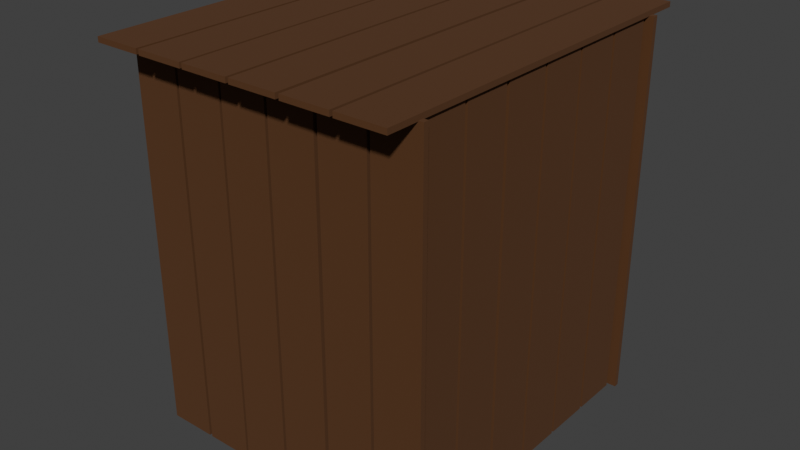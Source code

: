 # Source: shed.blend  (saved by Blender 5.2.44; exported with 4.5.12 LTS)
import bpy
from mathutils import Matrix  # noqa: F401  (used for matrix-valued properties, if any)

bpy.ops.wm.read_factory_settings(use_empty=True)
scene = bpy.context.scene
scene.name = 'Scene'

# ---- collections
col_collection = bpy.data.collections.new('Collection'); scene.collection.children.link(col_collection)

# ---- materials (node trees are filled in below, after node groups)
mat_001 = bpy.data.materials.new('Материал.001')

# ---- material node trees
mat_001.use_nodes = True; mat_001.node_tree.nodes.clear()
_N = mat_001.node_tree.nodes; _L = mat_001.node_tree.links
n0 = _N.new('ShaderNodeBsdfPrincipled'); n0.name = 'Принципиальный BSDF'; n0.location = (-200, 100)
n0.inputs[0].default_value = (0.08503, 0.02549, 0.0001699, 1.0)
n0.inputs[2].default_value = 1.0
n0.inputs[10].default_value = 0.005
n1 = _N.new('ShaderNodeOutputMaterial'); n1.name = 'Вывод материала'; n1.location = (200, 100)
_L.new(n0.outputs[0], n1.inputs[0])
n1.is_active_output = True

# ---- world
world_world = bpy.data.worlds.new('World'); scene.world = world_world
world_world.use_nodes = True; world_world.node_tree.nodes.clear()
_N = world_world.node_tree.nodes; _L = world_world.node_tree.links
n0 = _N.new('ShaderNodeOutputWorld'); n0.name = 'World Output'; n0.location = (200, 100)
n1 = _N.new('ShaderNodeBackground'); n1.name = 'Background'; n1.location = (-200, 100)
n1.inputs[0].default_value = (0.05088, 0.05088, 0.05088, 1.0)
_L.new(n1.outputs[0], n0.inputs[0])
n0.is_active_output = True
world_world.color = (0.05088, 0.05088, 0.05088)
world_world.sun_shadow_jitter_overblur = 0.0

# ---- meshes
me_x = bpy.data.meshes.new('Куб')
me_x.from_pydata([(-1.0, -1.0, -1.0), (-1.0, -1.0, 1.0), (-1.0, 1.0, -1.0), (-1.0, 1.0, 1.0), (1.0, -1.0, -1.0), (1.0, -1.0, 1.0), (1.0, 1.0, -1.0), (1.0, 1.0, 1.0), (1.125, -1.0, -1.0), (1.125, -1.0, 1.0), (1.125, 1.0, -1.0), (1.125, 1.0, 1.0), (3.125, -1.0, -1.0), (3.125, -1.0, 1.0), (3.125, 1.0, -1.0), (3.125, 1.0, 1.0), (-5.236, -1.0, -1.0), (-5.236, -1.0, 1.0), (-5.236, 1.0, -1.0), (-5.236, 1.0, 1.0), (-3.236, -1.0, -1.0), (-3.236, -1.0, 1.0), (-3.236, 1.0, -1.0), (-3.236, 1.0, 1.0), (-3.111, -1.0, -1.0), (-3.111, -1.0, 1.0), (-3.111, 1.0, -1.0), (-3.111, 1.0, 1.0), (-1.111, -1.0, -1.0), (-1.111, -1.0, 1.0), (-1.111, 1.0, -1.0), (-1.111, 1.0, 1.0), (3.278, -1.0, -1.0), (3.278, -1.0, 1.0), (3.278, 1.0, -1.0), (3.278, 1.0, 1.0), (5.278, -1.0, -1.0), (5.278, -1.0, 1.0), (5.278, 1.0, -1.0), (5.278, 1.0, 1.0), (5.403, -1.0, -1.0), (5.403, -1.0, 1.0), (5.403, 1.0, -1.0), (5.403, 1.0, 1.0), (7.403, -1.0, -1.0), (7.403, -1.0, 1.0), (7.403, 1.0, -1.0), (7.403, 1.0, 1.0), (-5.004, 0.2596, -149.5), (-5.219, 0.2596, -149.5), (-5.004, 0.2595, -0.7535), (-5.219, 0.2595, -0.7535), (-5.004, 0.009628, -149.5), (-5.219, 0.009628, -149.5), (-5.004, 0.009507, -0.7546), (-5.219, 0.009506, -0.7546), (-5.219, 0.1608, -30.11), (-5.219, 0.2331, -21.82), (-5.219, 0.1958, -17.15), (-5.219, 0.1565, -21.18), (-5.219, 0.1129, -16.99), (-5.219, 0.08009, -20.69), (-5.159, 0.1608, -30.11), (-5.159, 0.2331, -21.82), (-5.159, 0.1958, -17.15), (-5.159, 0.1565, -21.18), (-5.159, 0.1129, -16.99), (-5.159, 0.08009, -20.69), (-5.055, 0.1608, -30.11), (-5.055, 0.2331, -21.82), (-5.055, 0.1958, -17.15), (-5.055, 0.1565, -21.18), (-5.055, 0.1129, -16.99), (-5.055, 0.08009, -20.69), (-5.004, -0.005968, -149.5), (-5.219, -0.005968, -149.5), (-5.004, -0.006089, -0.7547), (-5.219, -0.00609, -0.7547), (-5.004, -0.256, -149.5), (-5.219, -0.256, -149.5), (-5.004, -0.2561, -0.7558), (-5.219, -0.2561, -0.7558), (-5.004, 0.7891, -149.5), (-5.219, 0.7891, -149.5), (-5.004, 0.789, -0.7511), (-5.219, 0.789, -0.7511), (-5.004, 0.5391, -149.5), (-5.219, 0.5391, -149.5), (-5.004, 0.539, -0.7522), (-5.219, 0.539, -0.7522), (-5.004, 0.5235, -149.5), (-5.219, 0.5235, -149.5), (-5.004, 0.5234, -0.7523), (-5.219, 0.5234, -0.7523), (-5.004, 0.2735, -149.5), (-5.219, 0.2735, -149.5), (-5.004, 0.2734, -0.7534), (-5.219, 0.2734, -0.7534), (-5.004, -0.2752, -149.5), (-5.219, -0.2752, -149.5), (-5.004, -0.2753, -0.7559), (-5.219, -0.2753, -0.7559), (-5.004, -0.5252, -149.5), (-5.219, -0.5252, -149.5), (-5.004, -0.5253, -0.757), (-5.219, -0.5253, -0.757), (-5.004, -0.5407, -149.5), (-5.219, -0.5407, -149.5), (-5.004, -0.5409, -0.7571), (-5.219, -0.5409, -0.7571), (-5.004, -0.7907, -149.5), (-5.219, -0.7907, -149.5), (-5.004, -0.7909, -0.7582), (-5.219, -0.7909, -0.7582), (7.279, 0.2596, -149.5), (7.064, 0.2596, -149.5), (7.279, 0.2595, -0.7535), (7.064, 0.2595, -0.7535), (7.279, 0.009628, -149.5), (7.064, 0.009628, -149.5), (7.279, 0.009507, -0.7546), (7.064, 0.009506, -0.7546), (7.279, -0.005968, -149.5), (7.064, -0.005968, -149.5), (7.279, -0.006089, -0.7547), (7.064, -0.00609, -0.7547), (7.279, -0.256, -149.5), (7.064, -0.256, -149.5), (7.279, -0.2561, -0.7558), (7.064, -0.2561, -0.7558), (7.279, 0.7891, -149.5), (7.064, 0.7891, -149.5), (7.279, 0.789, -0.7511), (7.064, 0.789, -0.7511), (7.279, 0.5391, -149.5), (7.064, 0.5391, -149.5), (7.279, 0.539, -0.7522), (7.064, 0.539, -0.7522), (7.279, 0.5235, -149.5), (7.064, 0.5235, -149.5), (7.279, 0.5234, -0.7523), (7.064, 0.5234, -0.7523), (7.279, 0.2735, -149.5), (7.064, 0.2735, -149.5), (7.279, 0.2734, -0.7534), (7.064, 0.2734, -0.7534), (7.279, -0.2752, -149.5), (7.064, -0.2752, -149.5), (7.279, -0.2753, -0.7559), (7.064, -0.2753, -0.7559), (7.279, -0.5252, -149.5), (7.064, -0.5252, -149.5), (7.279, -0.5253, -0.757), (7.064, -0.5253, -0.757), (7.279, -0.5407, -149.5), (7.064, -0.5407, -149.5), (7.279, -0.5409, -0.7571), (7.064, -0.5409, -0.7571), (7.279, -0.7907, -149.5), (7.064, -0.7907, -149.5), (7.279, -0.7909, -0.7582), (7.064, -0.7909, -0.7582), (-0.8044, -0.8065, -149.5), (-0.8044, -0.8334, -149.5), (-0.8034, -0.8065, -0.7535), (-0.8034, -0.8334, -0.7535), (1.196, -0.8065, -149.5), (1.196, -0.8334, -149.5), (1.197, -0.8065, -0.7546), (1.197, -0.8334, -0.7546), (1.32, -0.8065, -149.5), (1.32, -0.8334, -149.5), (1.321, -0.8065, -0.7547), (1.321, -0.8334, -0.7547), (3.32, -0.8065, -149.5), (3.32, -0.8334, -149.5), (3.321, -0.8065, -0.7558), (3.321, -0.8334, -0.7558), (-5.04, -0.8065, -149.5), (-5.04, -0.8334, -149.5), (-5.039, -0.8065, -0.7511), (-5.039, -0.8334, -0.7511), (-3.04, -0.8065, -149.5), (-3.04, -0.8334, -149.5), (-3.039, -0.8065, -0.7522), (-3.039, -0.8334, -0.7522), (-2.915, -0.8065, -149.5), (-2.915, -0.8334, -149.5), (-2.914, -0.8065, -0.7523), (-2.914, -0.8334, -0.7523), (-0.9154, -0.8065, -149.5), (-0.9154, -0.8334, -149.5), (-0.9144, -0.8065, -0.7534), (-0.9144, -0.8334, -0.7534), (3.474, -0.8065, -149.5), (3.474, -0.8334, -149.5), (3.475, -0.8065, -0.7559), (3.475, -0.8334, -0.7559), (5.474, -0.8065, -149.5), (5.474, -0.8334, -149.5), (5.475, -0.8065, -0.757), (5.475, -0.8334, -0.757), (5.599, -0.8065, -149.5), (5.599, -0.8334, -149.5), (5.6, -0.8065, -0.7571), (5.6, -0.8334, -0.7571), (7.599, -0.8065, -149.5), (7.599, -0.8334, -149.5), (7.6, -0.8065, -0.7582), (7.6, -0.8334, -0.7582), (-5.04, 0.8348, -149.5), (-5.04, 0.808, -149.5), (-5.039, 0.8348, -0.7511), (-5.039, 0.808, -0.7511), (-3.04, 0.8348, -149.5), (-3.04, 0.808, -149.5), (-3.039, 0.8348, -0.7522), (-3.039, 0.808, -0.7522), (3.474, 0.8348, -149.5), (3.474, 0.8079, -149.5), (3.475, 0.8348, -0.7559), (3.475, 0.8079, -0.7559), (5.474, 0.8348, -149.5), (5.474, 0.8079, -149.5), (5.475, 0.8348, -0.757), (5.475, 0.8079, -0.757), (5.599, 0.8348, -149.5), (5.599, 0.8079, -149.5), (5.6, 0.8348, -0.7571), (5.6, 0.8079, -0.7571), (7.599, 0.8348, -149.5), (7.599, 0.8079, -149.5), (7.6, 0.8348, -0.7582), (7.6, 0.8079, -0.7582)], [], [(0, 1, 3, 2), (2, 3, 7, 6), (6, 7, 5, 4), (4, 5, 1, 0), (2, 6, 4, 0), (7, 3, 1, 5), (8, 9, 11, 10), (10, 11, 15, 14), (14, 15, 13, 12), (12, 13, 9, 8), (10, 14, 12, 8), (15, 11, 9, 13), (16, 17, 19, 18), (18, 19, 23, 22), (22, 23, 21, 20), (20, 21, 17, 16), (18, 22, 20, 16), (23, 19, 17, 21), (24, 25, 27, 26), (26, 27, 31, 30), (30, 31, 29, 28), (28, 29, 25, 24), (26, 30, 28, 24), (31, 27, 25, 29), (32, 33, 35, 34), (34, 35, 39, 38), (38, 39, 37, 36), (36, 37, 33, 32), (34, 38, 36, 32), (39, 35, 33, 37), (40, 41, 43, 42), (42, 43, 47, 46), (46, 47, 45, 44), (44, 45, 41, 40), (42, 46, 44, 40), (47, 43, 41, 45), (48, 49, 51, 50), (50, 51, 55, 54), (54, 55, 53, 52), (52, 53, 49, 48), (50, 54, 52, 48), (55, 61, 56, 57, 51, 49, 53), (51, 57, 58, 59, 60, 61, 55), (61, 60, 66, 67), (62, 67, 73, 68), (59, 58, 64, 65), (57, 56, 62, 63), (56, 61, 67, 62), (60, 59, 65, 66), (58, 57, 63, 64), (72, 71, 70, 69, 68, 73), (66, 65, 71, 72), (64, 63, 69, 70), (67, 66, 72, 73), (65, 64, 70, 71), (63, 62, 68, 69), (74, 75, 77, 76), (76, 77, 81, 80), (80, 81, 79, 78), (78, 79, 75, 74), (76, 80, 78, 74), (81, 77, 75, 79), (82, 83, 85, 84), (84, 85, 89, 88), (88, 89, 87, 86), (86, 87, 83, 82), (84, 88, 86, 82), (89, 85, 83, 87), (90, 91, 93, 92), (92, 93, 97, 96), (96, 97, 95, 94), (94, 95, 91, 90), (92, 96, 94, 90), (97, 93, 91, 95), (98, 99, 101, 100), (100, 101, 105, 104), (104, 105, 103, 102), (102, 103, 99, 98), (100, 104, 102, 98), (105, 101, 99, 103), (106, 107, 109, 108), (108, 109, 113, 112), (112, 113, 111, 110), (110, 111, 107, 106), (108, 112, 110, 106), (113, 109, 107, 111), (114, 115, 117, 116), (116, 117, 121, 120), (120, 121, 119, 118), (118, 119, 115, 114), (116, 120, 118, 114), (121, 117, 115, 119), (122, 123, 125, 124), (124, 125, 129, 128), (128, 129, 127, 126), (126, 127, 123, 122), (124, 128, 126, 122), (129, 125, 123, 127), (130, 131, 133, 132), (132, 133, 137, 136), (136, 137, 135, 134), (134, 135, 131, 130), (132, 136, 134, 130), (137, 133, 131, 135), (138, 139, 141, 140), (140, 141, 145, 144), (144, 145, 143, 142), (142, 143, 139, 138), (140, 144, 142, 138), (145, 141, 139, 143), (146, 147, 149, 148), (148, 149, 153, 152), (152, 153, 151, 150), (150, 151, 147, 146), (148, 152, 150, 146), (153, 149, 147, 151), (154, 155, 157, 156), (156, 157, 161, 160), (160, 161, 159, 158), (158, 159, 155, 154), (156, 160, 158, 154), (161, 157, 155, 159), (162, 163, 165, 164), (164, 165, 169, 168), (168, 169, 167, 166), (166, 167, 163, 162), (164, 168, 166, 162), (169, 165, 163, 167), (170, 171, 173, 172), (172, 173, 177, 176), (176, 177, 175, 174), (174, 175, 171, 170), (172, 176, 174, 170), (177, 173, 171, 175), (178, 179, 181, 180), (180, 181, 185, 184), (184, 185, 183, 182), (182, 183, 179, 178), (180, 184, 182, 178), (185, 181, 179, 183), (186, 187, 189, 188), (188, 189, 193, 192), (192, 193, 191, 190), (190, 191, 187, 186), (188, 192, 190, 186), (193, 189, 187, 191), (194, 195, 197, 196), (196, 197, 201, 200), (200, 201, 199, 198), (198, 199, 195, 194), (196, 200, 198, 194), (201, 197, 195, 199), (202, 203, 205, 204), (204, 205, 209, 208), (208, 209, 207, 206), (206, 207, 203, 202), (204, 208, 206, 202), (209, 205, 203, 207), (210, 211, 213, 212), (212, 213, 217, 216), (216, 217, 215, 214), (214, 215, 211, 210), (212, 216, 214, 210), (217, 213, 211, 215), (218, 219, 221, 220), (220, 221, 225, 224), (224, 225, 223, 222), (222, 223, 219, 218), (220, 224, 222, 218), (225, 221, 219, 223), (226, 227, 229, 228), (228, 229, 233, 232), (232, 233, 231, 230), (230, 231, 227, 226), (228, 232, 230, 226), (233, 229, 227, 231)])
_uv = me_x.uv_layers.new(name='UVКарта')
_uv.uv.foreach_set('vector', [0.375, 0.0, 0.625, 0.0, 0.625, 0.25, 0.375, 0.25, 0.375, 0.25, 0.625, 0.25, 0.625, 0.5, 0.375, 0.5, 0.375, 0.5, 0.625, 0.5, 0.625, 0.75, 0.375, 0.75, 0.375, 0.75, 0.625, 0.75, 0.625, 1.0, 0.375, 1.0, 0.125, 0.5, 0.375, 0.5, 0.375, 0.75, 0.125, 0.75, 0.625, 0.5, 0.875, 0.5, 0.875, 0.75, 0.625, 0.75, 0.375, 0.0, 0.625, 0.0, 0.625, 0.25, 0.375, 0.25, 0.375, 0.25, 0.625, 0.25, 0.625, 0.5, 0.375, 0.5, 0.375, 0.5, 0.625, 0.5, 0.625, 0.75, 0.375, 0.75, 0.375, 0.75, 0.625, 0.75, 0.625, 1.0, 0.375, 1.0, 0.125, 0.5, 0.375, 0.5, 0.375, 0.75, 0.125, 0.75, 0.625, 0.5, 0.875, 0.5, 0.875, 0.75, 0.625, 0.75, 0.375, 0.0, 0.625, 0.0, 0.625, 0.25, 0.375, 0.25, 0.375, 0.25, 0.625, 0.25, 0.625, 0.5, 0.375, 0.5, 0.375, 0.5, 0.625, 0.5, 0.625, 0.75, 0.375, 0.75, 0.375, 0.75, 0.625, 0.75, 0.625, 1.0, 0.375, 1.0, 0.125, 0.5, 0.375, 0.5, 0.375, 0.75, 0.125, 0.75, 0.625, 0.5, 0.875, 0.5, 0.875, 0.75, 0.625, 0.75, 0.375, 0.0, 0.625, 0.0, 0.625, 0.25, 0.375, 0.25, 0.375, 0.25, 0.625, 0.25, 0.625, 0.5, 0.375, 0.5, 0.375, 0.5, 0.625, 0.5, 0.625, 0.75, 0.375, 0.75, 0.375, 0.75, 0.625, 0.75, 0.625, 1.0, 0.375, 1.0, 0.125, 0.5, 0.375, 0.5, 0.375, 0.75, 0.125, 0.75, 0.625, 0.5, 0.875, 0.5, 0.875, 0.75, 0.625, 0.75, 0.375, 0.0, 0.625, 0.0, 0.625, 0.25, 0.375, 0.25, 0.375, 0.25, 0.625, 0.25, 0.625, 0.5, 0.375, 0.5, 0.375, 0.5, 0.625, 0.5, 0.625, 0.75, 0.375, 0.75, 0.375, 0.75, 0.625, 0.75, 0.625, 1.0, 0.375, 1.0, 0.125, 0.5, 0.375, 0.5, 0.375, 0.75, 0.125, 0.75, 0.625, 0.5, 0.875, 0.5, 0.875, 0.75, 0.625, 0.75, 0.375, 0.0, 0.625, 0.0, 0.625, 0.25, 0.375, 0.25, 0.375, 0.25, 0.625, 0.25, 0.625, 0.5, 0.375, 0.5, 0.375, 0.5, 0.625, 0.5, 0.625, 0.75, 0.375, 0.75, 0.375, 0.75, 0.625, 0.75, 0.625, 1.0, 0.375, 1.0, 0.125, 0.5, 0.375, 0.5, 0.375, 0.75, 0.125, 0.75, 0.625, 0.5, 0.875, 0.5, 0.875, 0.75, 0.625, 0.75, 0.375, 0.0, 0.625, 0.0, 0.625, 0.25, 0.375, 0.25, 0.375, 0.25, 0.625, 0.25, 0.625, 0.5, 0.375, 0.5, 0.375, 0.5, 0.625, 0.5, 0.625, 0.75, 0.375, 0.75, 0.375, 0.75, 0.625, 0.75, 0.625, 1.0, 0.375, 1.0, 0.125, 0.5, 0.375, 0.5, 0.375, 0.75, 0.125, 0.75, 0.625, 0.5, 0.6956, 0.5335, 0.7763, 0.5493, 0.8486, 0.5354, 0.875, 0.5, 0.875, 0.75, 0.625, 0.75, 0.875, 0.5, 0.8486, 0.5354, 0.8113, 0.5276, 0.772, 0.5343, 0.7284, 0.5273, 0.6956, 0.5335, 0.625, 0.5, 0.6956, 0.5335, 0.7284, 0.5273, 0.7284, 0.5273, 0.6956, 0.5335, 0.7763, 0.5493, 0.6956, 0.5335, 0.6956, 0.5335, 0.7763, 0.5493, 0.772, 0.5343, 0.8113, 0.5276, 0.8113, 0.5276, 0.772, 0.5343, 0.8486, 0.5354, 0.7763, 0.5493, 0.7763, 0.5493, 0.8486, 0.5354, 0.7763, 0.5493, 0.6956, 0.5335, 0.6956, 0.5335, 0.7763, 0.5493, 0.7284, 0.5273, 0.772, 0.5343, 0.772, 0.5343, 0.7284, 0.5273, 0.8113, 0.5276, 0.8486, 0.5354, 0.8486, 0.5354, 0.8113, 0.5276, 0.7284, 0.5273, 0.772, 0.5343, 0.8113, 0.5276, 0.8486, 0.5354, 0.7763, 0.5493, 0.6956, 0.5335, 0.7284, 0.5273, 0.772, 0.5343, 0.772, 0.5343, 0.7284, 0.5273, 0.8113, 0.5276, 0.8486, 0.5354, 0.8486, 0.5354, 0.8113, 0.5276, 0.6956, 0.5335, 0.7284, 0.5273, 0.7284, 0.5273, 0.6956, 0.5335, 0.772, 0.5343, 0.8113, 0.5276, 0.8113, 0.5276, 0.772, 0.5343, 0.8486, 0.5354, 0.7763, 0.5493, 0.7763, 0.5493, 0.8486, 0.5354, 0.375, 0.0, 0.625, 0.0, 0.625, 0.25, 0.375, 0.25, 0.375, 0.25, 0.625, 0.25, 0.625, 0.5, 0.375, 0.5, 0.375, 0.5, 0.625, 0.5, 0.625, 0.75, 0.375, 0.75, 0.375, 0.75, 0.625, 0.75, 0.625, 1.0, 0.375, 1.0, 0.125, 0.5, 0.375, 0.5, 0.375, 0.75, 0.125, 0.75, 0.625, 0.5, 0.875, 0.5, 0.875, 0.75, 0.625, 0.75, 0.375, 0.0, 0.625, 0.0, 0.625, 0.25, 0.375, 0.25, 0.375, 0.25, 0.625, 0.25, 0.625, 0.5, 0.375, 0.5, 0.375, 0.5, 0.625, 0.5, 0.625, 0.75, 0.375, 0.75, 0.375, 0.75, 0.625, 0.75, 0.625, 1.0, 0.375, 1.0, 0.125, 0.5, 0.375, 0.5, 0.375, 0.75, 0.125, 0.75, 0.625, 0.5, 0.875, 0.5, 0.875, 0.75, 0.625, 0.75, 0.375, 0.0, 0.625, 0.0, 0.625, 0.25, 0.375, 0.25, 0.375, 0.25, 0.625, 0.25, 0.625, 0.5, 0.375, 0.5, 0.375, 0.5, 0.625, 0.5, 0.625, 0.75, 0.375, 0.75, 0.375, 0.75, 0.625, 0.75, 0.625, 1.0, 0.375, 1.0, 0.125, 0.5, 0.375, 0.5, 0.375, 0.75, 0.125, 0.75, 0.625, 0.5, 0.875, 0.5, 0.875, 0.75, 0.625, 0.75, 0.375, 0.0, 0.625, 0.0, 0.625, 0.25, 0.375, 0.25, 0.375, 0.25, 0.625, 0.25, 0.625, 0.5, 0.375, 0.5, 0.375, 0.5, 0.625, 0.5, 0.625, 0.75, 0.375, 0.75, 0.375, 0.75, 0.625, 0.75, 0.625, 1.0, 0.375, 1.0, 0.125, 0.5, 0.375, 0.5, 0.375, 0.75, 0.125, 0.75, 0.625, 0.5, 0.875, 0.5, 0.875, 0.75, 0.625, 0.75, 0.375, 0.0, 0.625, 0.0, 0.625, 0.25, 0.375, 0.25, 0.375, 0.25, 0.625, 0.25, 0.625, 0.5, 0.375, 0.5, 0.375, 0.5, 0.625, 0.5, 0.625, 0.75, 0.375, 0.75, 0.375, 0.75, 0.625, 0.75, 0.625, 1.0, 0.375, 1.0, 0.125, 0.5, 0.375, 0.5, 0.375, 0.75, 0.125, 0.75, 0.625, 0.5, 0.875, 0.5, 0.875, 0.75, 0.625, 0.75, 0.375, 0.0, 0.625, 0.0, 0.625, 0.25, 0.375, 0.25, 0.375, 0.25, 0.625, 0.25, 0.625, 0.5, 0.375, 0.5, 0.375, 0.5, 0.625, 0.5, 0.625, 0.75, 0.375, 0.75, 0.375, 0.75, 0.625, 0.75, 0.625, 1.0, 0.375, 1.0, 0.125, 0.5, 0.375, 0.5, 0.375, 0.75, 0.125, 0.75, 0.625, 0.5, 0.875, 0.5, 0.875, 0.75, 0.625, 0.75, 0.375, 0.0, 0.625, 0.0, 0.625, 0.25, 0.375, 0.25, 0.375, 0.25, 0.625, 0.25, 0.625, 0.5, 0.375, 0.5, 0.375, 0.5, 0.625, 0.5, 0.625, 0.75, 0.375, 0.75, 0.375, 0.75, 0.625, 0.75, 0.625, 1.0, 0.375, 1.0, 0.125, 0.5, 0.375, 0.5, 0.375, 0.75, 0.125, 0.75, 0.625, 0.5, 0.875, 0.5, 0.875, 0.75, 0.625, 0.75, 0.375, 0.0, 0.625, 0.0, 0.625, 0.25, 0.375, 0.25, 0.375, 0.25, 0.625, 0.25, 0.625, 0.5, 0.375, 0.5, 0.375, 0.5, 0.625, 0.5, 0.625, 0.75, 0.375, 0.75, 0.375, 0.75, 0.625, 0.75, 0.625, 1.0, 0.375, 1.0, 0.125, 0.5, 0.375, 0.5, 0.375, 0.75, 0.125, 0.75, 0.625, 0.5, 0.875, 0.5, 0.875, 0.75, 0.625, 0.75, 0.375, 0.0, 0.625, 0.0, 0.625, 0.25, 0.375, 0.25, 0.375, 0.25, 0.625, 0.25, 0.625, 0.5, 0.375, 0.5, 0.375, 0.5, 0.625, 0.5, 0.625, 0.75, 0.375, 0.75, 0.375, 0.75, 0.625, 0.75, 0.625, 1.0, 0.375, 1.0, 0.125, 0.5, 0.375, 0.5, 0.375, 0.75, 0.125, 0.75, 0.625, 0.5, 0.875, 0.5, 0.875, 0.75, 0.625, 0.75, 0.375, 0.0, 0.625, 0.0, 0.625, 0.25, 0.375, 0.25, 0.375, 0.25, 0.625, 0.25, 0.625, 0.5, 0.375, 0.5, 0.375, 0.5, 0.625, 0.5, 0.625, 0.75, 0.375, 0.75, 0.375, 0.75, 0.625, 0.75, 0.625, 1.0, 0.375, 1.0, 0.125, 0.5, 0.375, 0.5, 0.375, 0.75, 0.125, 0.75, 0.625, 0.5, 0.875, 0.5, 0.875, 0.75, 0.625, 0.75, 0.375, 0.0, 0.625, 0.0, 0.625, 0.25, 0.375, 0.25, 0.375, 0.25, 0.625, 0.25, 0.625, 0.5, 0.375, 0.5, 0.375, 0.5, 0.625, 0.5, 0.625, 0.75, 0.375, 0.75, 0.375, 0.75, 0.625, 0.75, 0.625, 1.0, 0.375, 1.0, 0.125, 0.5, 0.375, 0.5, 0.375, 0.75, 0.125, 0.75, 0.625, 0.5, 0.875, 0.5, 0.875, 0.75, 0.625, 0.75, 0.375, 0.0, 0.625, 0.0, 0.625, 0.25, 0.375, 0.25, 0.375, 0.25, 0.625, 0.25, 0.625, 0.5, 0.375, 0.5, 0.375, 0.5, 0.625, 0.5, 0.625, 0.75, 0.375, 0.75, 0.375, 0.75, 0.625, 0.75, 0.625, 1.0, 0.375, 1.0, 0.125, 0.5, 0.375, 0.5, 0.375, 0.75, 0.125, 0.75, 0.625, 0.5, 0.875, 0.5, 0.875, 0.75, 0.625, 0.75, 0.375, 0.0, 0.625, 0.0, 0.625, 0.25, 0.375, 0.25, 0.375, 0.25, 0.625, 0.25, 0.625, 0.5, 0.375, 0.5, 0.375, 0.5, 0.625, 0.5, 0.625, 0.75, 0.375, 0.75, 0.375, 0.75, 0.625, 0.75, 0.625, 1.0, 0.375, 1.0, 0.125, 0.5, 0.375, 0.5, 0.375, 0.75, 0.125, 0.75, 0.625, 0.5, 0.875, 0.5, 0.875, 0.75, 0.625, 0.75, 0.375, 0.0, 0.625, 0.0, 0.625, 0.25, 0.375, 0.25, 0.375, 0.25, 0.625, 0.25, 0.625, 0.5, 0.375, 0.5, 0.375, 0.5, 0.625, 0.5, 0.625, 0.75, 0.375, 0.75, 0.375, 0.75, 0.625, 0.75, 0.625, 1.0, 0.375, 1.0, 0.125, 0.5, 0.375, 0.5, 0.375, 0.75, 0.125, 0.75, 0.625, 0.5, 0.875, 0.5, 0.875, 0.75, 0.625, 0.75, 0.375, 0.0, 0.625, 0.0, 0.625, 0.25, 0.375, 0.25, 0.375, 0.25, 0.625, 0.25, 0.625, 0.5, 0.375, 0.5, 0.375, 0.5, 0.625, 0.5, 0.625, 0.75, 0.375, 0.75, 0.375, 0.75, 0.625, 0.75, 0.625, 1.0, 0.375, 1.0, 0.125, 0.5, 0.375, 0.5, 0.375, 0.75, 0.125, 0.75, 0.625, 0.5, 0.875, 0.5, 0.875, 0.75, 0.625, 0.75, 0.375, 0.0, 0.625, 0.0, 0.625, 0.25, 0.375, 0.25, 0.375, 0.25, 0.625, 0.25, 0.625, 0.5, 0.375, 0.5, 0.375, 0.5, 0.625, 0.5, 0.625, 0.75, 0.375, 0.75, 0.375, 0.75, 0.625, 0.75, 0.625, 1.0, 0.375, 1.0, 0.125, 0.5, 0.375, 0.5, 0.375, 0.75, 0.125, 0.75, 0.625, 0.5, 0.875, 0.5, 0.875, 0.75, 0.625, 0.75, 0.375, 0.0, 0.625, 0.0, 0.625, 0.25, 0.375, 0.25, 0.375, 0.25, 0.625, 0.25, 0.625, 0.5, 0.375, 0.5, 0.375, 0.5, 0.625, 0.5, 0.625, 0.75, 0.375, 0.75, 0.375, 0.75, 0.625, 0.75, 0.625, 1.0, 0.375, 1.0, 0.125, 0.5, 0.375, 0.5, 0.375, 0.75, 0.125, 0.75, 0.625, 0.5, 0.875, 0.5, 0.875, 0.75, 0.625, 0.75, 0.375, 0.0, 0.625, 0.0, 0.625, 0.25, 0.375, 0.25, 0.375, 0.25, 0.625, 0.25, 0.625, 0.5, 0.375, 0.5, 0.375, 0.5, 0.625, 0.5, 0.625, 0.75, 0.375, 0.75, 0.375, 0.75, 0.625, 0.75, 0.625, 1.0, 0.375, 1.0, 0.125, 0.5, 0.375, 0.5, 0.375, 0.75, 0.125, 0.75, 0.625, 0.5, 0.875, 0.5, 0.875, 0.75, 0.625, 0.75, 0.375, 0.0, 0.625, 0.0, 0.625, 0.25, 0.375, 0.25, 0.375, 0.25, 0.625, 0.25, 0.625, 0.5, 0.375, 0.5, 0.375, 0.5, 0.625, 0.5, 0.625, 0.75, 0.375, 0.75, 0.375, 0.75, 0.625, 0.75, 0.625, 1.0, 0.375, 1.0, 0.125, 0.5, 0.375, 0.5, 0.375, 0.75, 0.125, 0.75, 0.625, 0.5, 0.875, 0.5, 0.875, 0.75, 0.625, 0.75, 0.375, 0.0, 0.625, 0.0, 0.625, 0.25, 0.375, 0.25, 0.375, 0.25, 0.625, 0.25, 0.625, 0.5, 0.375, 0.5, 0.375, 0.5, 0.625, 0.5, 0.625, 0.75, 0.375, 0.75, 0.375, 0.75, 0.625, 0.75, 0.625, 1.0, 0.375, 1.0, 0.125, 0.5, 0.375, 0.5, 0.375, 0.75, 0.125, 0.75, 0.625, 0.5, 0.875, 0.5, 0.875, 0.75, 0.625, 0.75])
me_x.materials.append(mat_001)
me_x.update()

# ---- objects
ob_x = bpy.data.objects.new('Куб', me_x)

# ---- transforms, parenting, visibility, modifiers, constraints
ob_x.location = (0.0, 0.0, 4.0)
ob_x.scale = (0.25, 2.0, 0.02688)

# ---- collection membership
col_collection.objects.link(ob_x)

# ---- scene / render settings (as saved in the file)
scene.frame_start = 1; scene.frame_end = 250; scene.frame_set(1)
scene.render.engine = 'BLENDER_EEVEE_NEXT'
scene.render.bake_bias = 0.0
scene.render.bake_samples = 0
scene.render.compositor_device = 'GPU'
scene.eevee.use_volume_custom_range = False
scene.eevee.fast_gi_thickness_near = 0.1
scene.eevee.fast_gi_thickness_far = 0.0
scene.eevee.ray_tracing_options.screen_trace_thickness = 0.1
scene.view_settings.view_transform = 'Standard'
bpy.context.view_layer.update()

# ---- added for rendering (the .blend has no active camera and no usable light): camera, sun
cam_auto = bpy.data.cameras.new('AutoCamera')
cam_auto.lens = 50.0
cam_auto.sensor_width = 36.0
cam_auto.clip_end = 1000.0
ob_auto_camera = bpy.data.objects.new('AutoCamera', cam_auto)
scene.collection.objects.link(ob_auto_camera)
ob_auto_camera.location = (6.33976, -7.25314, 6.83867)
ob_auto_camera.rotation_euler = (1.09748, -7.21219e-08, 0.694738)
scene.camera = ob_auto_camera
light_auto_sun = bpy.data.lights.new('AutoSun', 'SUN')
light_auto_sun.energy = 3.0
light_auto_sun.angle = 0.0523599
ob_auto_sun = bpy.data.objects.new('AutoSun', light_auto_sun)
scene.collection.objects.link(ob_auto_sun)
ob_auto_sun.rotation_euler = (0.872665, 0.174533, 0.523599)
bpy.context.view_layer.update()
